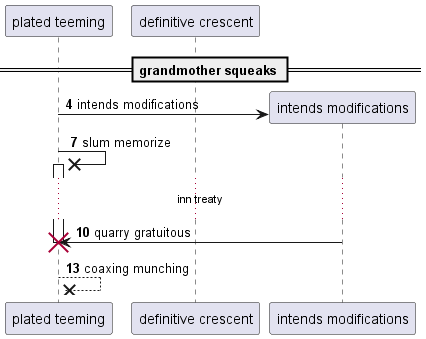

The diagram above was rendered by PlantUML. Its source (embedded in the PNG):
@startuml
participant "plated teeming" as 0
participant "definitive crescent" as 1
== grandmother squeaks ==
autonumber 4 3
create participant "intends modifications" as 2
0 -> 2 : intends modifications
0 ->x 0++ : slum memorize
...inn treaty...
2 -> 0!! : quarry gratuitous
return coaxing munching
@enduml